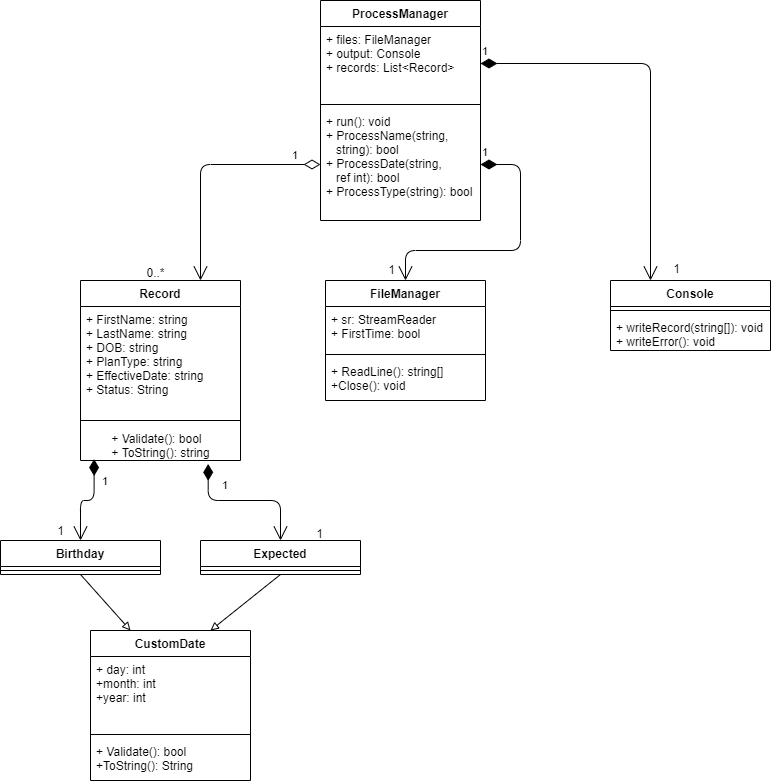

The diagram above was exported from draw.io. Its source (the exported page's mxGraphModel, read from the mxfile embedded in the PNG):
<mxGraphModel dx="1038" dy="531" grid="1" gridSize="10" guides="1" tooltips="1" connect="1" arrows="1" fold="1" page="1" pageScale="1" pageWidth="850" pageHeight="1100" math="0" shadow="0">
  <root>
    <mxCell id="0" />
    <mxCell id="1" parent="0" />
    <mxCell id="oZ3bb2DGkR8uY_PdLGbP-1" value="ProcessManager" style="swimlane;fontStyle=1;align=center;verticalAlign=top;childLayout=stackLayout;horizontal=1;startSize=26;horizontalStack=0;resizeParent=1;resizeParentMax=0;resizeLast=0;collapsible=1;marginBottom=0;" parent="1" vertex="1">
      <mxGeometry x="340" y="30" width="160" height="220" as="geometry" />
    </mxCell>
    <mxCell id="oZ3bb2DGkR8uY_PdLGbP-2" value="+ files: FileManager&#10;+ output: Console&#10;+ records: List&lt;Record&gt;" style="text;strokeColor=none;fillColor=none;align=left;verticalAlign=top;spacingLeft=4;spacingRight=4;overflow=hidden;rotatable=0;points=[[0,0.5],[1,0.5]];portConstraint=eastwest;" parent="oZ3bb2DGkR8uY_PdLGbP-1" vertex="1">
      <mxGeometry y="26" width="160" height="74" as="geometry" />
    </mxCell>
    <mxCell id="oZ3bb2DGkR8uY_PdLGbP-3" value="" style="line;strokeWidth=1;fillColor=none;align=left;verticalAlign=middle;spacingTop=-1;spacingLeft=3;spacingRight=3;rotatable=0;labelPosition=right;points=[];portConstraint=eastwest;" parent="oZ3bb2DGkR8uY_PdLGbP-1" vertex="1">
      <mxGeometry y="100" width="160" height="8" as="geometry" />
    </mxCell>
    <mxCell id="oZ3bb2DGkR8uY_PdLGbP-4" value="+ run(): void&#10;+ ProcessName(string, &#10;   string): bool&#10;+ ProcessDate(string, &#10;   ref int): bool&#10;+ ProcessType(string): bool" style="text;strokeColor=none;fillColor=none;align=left;verticalAlign=top;spacingLeft=4;spacingRight=4;overflow=hidden;rotatable=0;points=[[0,0.5],[1,0.5]];portConstraint=eastwest;" parent="oZ3bb2DGkR8uY_PdLGbP-1" vertex="1">
      <mxGeometry y="108" width="160" height="112" as="geometry" />
    </mxCell>
    <mxCell id="oZ3bb2DGkR8uY_PdLGbP-5" value="Record" style="swimlane;fontStyle=1;align=center;verticalAlign=top;childLayout=stackLayout;horizontal=1;startSize=26;horizontalStack=0;resizeParent=1;resizeParentMax=0;resizeLast=0;collapsible=1;marginBottom=0;" parent="1" vertex="1">
      <mxGeometry x="100" y="310" width="160" height="180" as="geometry" />
    </mxCell>
    <mxCell id="oZ3bb2DGkR8uY_PdLGbP-6" value="+ FirstName: string&#10;+ LastName: string&#10;+ DOB: string&#10;+ PlanType: string&#10;+ EffectiveDate: string&#10;+ Status: String" style="text;strokeColor=none;fillColor=none;align=left;verticalAlign=top;spacingLeft=4;spacingRight=4;overflow=hidden;rotatable=0;points=[[0,0.5],[1,0.5]];portConstraint=eastwest;" parent="oZ3bb2DGkR8uY_PdLGbP-5" vertex="1">
      <mxGeometry y="26" width="160" height="104" as="geometry" />
    </mxCell>
    <mxCell id="oZ3bb2DGkR8uY_PdLGbP-7" value="" style="line;strokeWidth=1;fillColor=none;align=left;verticalAlign=middle;spacingTop=-1;spacingLeft=3;spacingRight=3;rotatable=0;labelPosition=right;points=[];portConstraint=eastwest;" parent="oZ3bb2DGkR8uY_PdLGbP-5" vertex="1">
      <mxGeometry y="130" width="160" height="20" as="geometry" />
    </mxCell>
    <mxCell id="oVTEmpXS6EEX6timEcpO-6" value="&lt;div style=&quot;text-align: left&quot;&gt;&lt;span&gt;+ Validate(): bool&lt;/span&gt;&lt;/div&gt;&lt;div style=&quot;text-align: left&quot;&gt;&lt;span&gt;+ ToString(): string&lt;/span&gt;&lt;/div&gt;" style="text;html=1;align=center;verticalAlign=middle;resizable=0;points=[];autosize=1;" parent="oZ3bb2DGkR8uY_PdLGbP-5" vertex="1">
      <mxGeometry y="150" width="160" height="30" as="geometry" />
    </mxCell>
    <mxCell id="oZ3bb2DGkR8uY_PdLGbP-9" value="FileManager" style="swimlane;fontStyle=1;align=center;verticalAlign=top;childLayout=stackLayout;horizontal=1;startSize=26;horizontalStack=0;resizeParent=1;resizeParentMax=0;resizeLast=0;collapsible=1;marginBottom=0;" parent="1" vertex="1">
      <mxGeometry x="345" y="310" width="160" height="120" as="geometry" />
    </mxCell>
    <mxCell id="oZ3bb2DGkR8uY_PdLGbP-10" value="+ sr: StreamReader&#10;+ FirstTime: bool" style="text;strokeColor=none;fillColor=none;align=left;verticalAlign=top;spacingLeft=4;spacingRight=4;overflow=hidden;rotatable=0;points=[[0,0.5],[1,0.5]];portConstraint=eastwest;" parent="oZ3bb2DGkR8uY_PdLGbP-9" vertex="1">
      <mxGeometry y="26" width="160" height="44" as="geometry" />
    </mxCell>
    <mxCell id="oZ3bb2DGkR8uY_PdLGbP-11" value="" style="line;strokeWidth=1;fillColor=none;align=left;verticalAlign=middle;spacingTop=-1;spacingLeft=3;spacingRight=3;rotatable=0;labelPosition=right;points=[];portConstraint=eastwest;" parent="oZ3bb2DGkR8uY_PdLGbP-9" vertex="1">
      <mxGeometry y="70" width="160" height="8" as="geometry" />
    </mxCell>
    <mxCell id="oZ3bb2DGkR8uY_PdLGbP-12" value="+ ReadLine(): string[]&#10;+Close(): void" style="text;strokeColor=none;fillColor=none;align=left;verticalAlign=top;spacingLeft=4;spacingRight=4;overflow=hidden;rotatable=0;points=[[0,0.5],[1,0.5]];portConstraint=eastwest;" parent="oZ3bb2DGkR8uY_PdLGbP-9" vertex="1">
      <mxGeometry y="78" width="160" height="42" as="geometry" />
    </mxCell>
    <mxCell id="oZ3bb2DGkR8uY_PdLGbP-13" value="Console" style="swimlane;fontStyle=1;align=center;verticalAlign=top;childLayout=stackLayout;horizontal=1;startSize=26;horizontalStack=0;resizeParent=1;resizeParentMax=0;resizeLast=0;collapsible=1;marginBottom=0;" parent="1" vertex="1">
      <mxGeometry x="630" y="310" width="160" height="70" as="geometry" />
    </mxCell>
    <mxCell id="oZ3bb2DGkR8uY_PdLGbP-15" value="" style="line;strokeWidth=1;fillColor=none;align=left;verticalAlign=middle;spacingTop=-1;spacingLeft=3;spacingRight=3;rotatable=0;labelPosition=right;points=[];portConstraint=eastwest;" parent="oZ3bb2DGkR8uY_PdLGbP-13" vertex="1">
      <mxGeometry y="26" width="160" height="8" as="geometry" />
    </mxCell>
    <mxCell id="oZ3bb2DGkR8uY_PdLGbP-16" value="+ writeRecord(string[]): void&#10;+ writeError(): void" style="text;strokeColor=none;fillColor=none;align=left;verticalAlign=top;spacingLeft=4;spacingRight=4;overflow=hidden;rotatable=0;points=[[0,0.5],[1,0.5]];portConstraint=eastwest;" parent="oZ3bb2DGkR8uY_PdLGbP-13" vertex="1">
      <mxGeometry y="34" width="160" height="36" as="geometry" />
    </mxCell>
    <mxCell id="oZ3bb2DGkR8uY_PdLGbP-18" value="0..*" style="text;html=1;align=center;verticalAlign=middle;resizable=0;points=[];autosize=1;" parent="1" vertex="1">
      <mxGeometry x="160" y="292" width="30" height="20" as="geometry" />
    </mxCell>
    <mxCell id="oZ3bb2DGkR8uY_PdLGbP-19" value="1" style="endArrow=open;html=1;endSize=12;startArrow=diamondThin;startSize=14;startFill=1;edgeStyle=orthogonalEdgeStyle;align=left;verticalAlign=bottom;entryX=0.5;entryY=0;entryDx=0;entryDy=0;exitX=1;exitY=0.5;exitDx=0;exitDy=0;" parent="1" source="oZ3bb2DGkR8uY_PdLGbP-4" target="oZ3bb2DGkR8uY_PdLGbP-9" edge="1">
      <mxGeometry x="-1" y="3" relative="1" as="geometry">
        <mxPoint x="380" y="280" as="sourcePoint" />
        <mxPoint x="540" y="280" as="targetPoint" />
        <Array as="points">
          <mxPoint x="540" y="194" />
          <mxPoint x="540" y="280" />
          <mxPoint x="425" y="280" />
        </Array>
      </mxGeometry>
    </mxCell>
    <mxCell id="oZ3bb2DGkR8uY_PdLGbP-20" value="1" style="endArrow=open;html=1;endSize=12;startArrow=diamondThin;startSize=14;startFill=0;edgeStyle=orthogonalEdgeStyle;align=left;verticalAlign=bottom;entryX=0.75;entryY=0;entryDx=0;entryDy=0;exitX=0;exitY=0.5;exitDx=0;exitDy=0;" parent="1" source="oZ3bb2DGkR8uY_PdLGbP-4" target="oZ3bb2DGkR8uY_PdLGbP-5" edge="1">
      <mxGeometry x="-0.7458" relative="1" as="geometry">
        <mxPoint x="120" y="210" as="sourcePoint" />
        <mxPoint x="280" y="210" as="targetPoint" />
        <mxPoint as="offset" />
      </mxGeometry>
    </mxCell>
    <mxCell id="oZ3bb2DGkR8uY_PdLGbP-21" value="1" style="text;html=1;align=center;verticalAlign=middle;resizable=0;points=[];autosize=1;" parent="1" vertex="1">
      <mxGeometry x="401" y="289" width="20" height="20" as="geometry" />
    </mxCell>
    <mxCell id="oZ3bb2DGkR8uY_PdLGbP-22" value="1" style="endArrow=open;html=1;endSize=12;startArrow=diamondThin;startSize=14;startFill=1;edgeStyle=orthogonalEdgeStyle;align=left;verticalAlign=bottom;exitX=1;exitY=0.5;exitDx=0;exitDy=0;entryX=0.25;entryY=0;entryDx=0;entryDy=0;" parent="1" source="oZ3bb2DGkR8uY_PdLGbP-2" target="oZ3bb2DGkR8uY_PdLGbP-13" edge="1">
      <mxGeometry x="-1" y="3" relative="1" as="geometry">
        <mxPoint x="610" y="170" as="sourcePoint" />
        <mxPoint x="770" y="170" as="targetPoint" />
      </mxGeometry>
    </mxCell>
    <mxCell id="oZ3bb2DGkR8uY_PdLGbP-23" value="1" style="text;html=1;align=center;verticalAlign=middle;resizable=0;points=[];autosize=1;" parent="1" vertex="1">
      <mxGeometry x="686" y="288" width="20" height="20" as="geometry" />
    </mxCell>
    <mxCell id="oVTEmpXS6EEX6timEcpO-11" value="Birthday" style="swimlane;fontStyle=1;align=center;verticalAlign=top;childLayout=stackLayout;horizontal=1;startSize=26;horizontalStack=0;resizeParent=1;resizeParentMax=0;resizeLast=0;collapsible=1;marginBottom=0;" parent="1" vertex="1">
      <mxGeometry x="20" y="570" width="160" height="34" as="geometry" />
    </mxCell>
    <mxCell id="oVTEmpXS6EEX6timEcpO-13" value="" style="line;strokeWidth=1;fillColor=none;align=left;verticalAlign=middle;spacingTop=-1;spacingLeft=3;spacingRight=3;rotatable=0;labelPosition=right;points=[];portConstraint=eastwest;" parent="oVTEmpXS6EEX6timEcpO-11" vertex="1">
      <mxGeometry y="26" width="160" height="8" as="geometry" />
    </mxCell>
    <mxCell id="oVTEmpXS6EEX6timEcpO-15" value="Expected" style="swimlane;fontStyle=1;align=center;verticalAlign=top;childLayout=stackLayout;horizontal=1;startSize=26;horizontalStack=0;resizeParent=1;resizeParentMax=0;resizeLast=0;collapsible=1;marginBottom=0;" parent="1" vertex="1">
      <mxGeometry x="220" y="570" width="160" height="34" as="geometry" />
    </mxCell>
    <mxCell id="oVTEmpXS6EEX6timEcpO-17" value="" style="line;strokeWidth=1;fillColor=none;align=left;verticalAlign=middle;spacingTop=-1;spacingLeft=3;spacingRight=3;rotatable=0;labelPosition=right;points=[];portConstraint=eastwest;" parent="oVTEmpXS6EEX6timEcpO-15" vertex="1">
      <mxGeometry y="26" width="160" height="8" as="geometry" />
    </mxCell>
    <mxCell id="oVTEmpXS6EEX6timEcpO-20" value="1" style="endArrow=open;html=1;endSize=12;startArrow=diamondThin;startSize=14;startFill=1;edgeStyle=orthogonalEdgeStyle;align=left;verticalAlign=bottom;entryX=0.5;entryY=0;entryDx=0;entryDy=0;exitX=0.085;exitY=0.953;exitDx=0;exitDy=0;exitPerimeter=0;" parent="1" source="oVTEmpXS6EEX6timEcpO-6" target="oVTEmpXS6EEX6timEcpO-11" edge="1">
      <mxGeometry x="-0.3388" y="6" relative="1" as="geometry">
        <mxPoint x="10" y="520" as="sourcePoint" />
        <mxPoint x="170" y="520" as="targetPoint" />
        <mxPoint as="offset" />
      </mxGeometry>
    </mxCell>
    <mxCell id="oVTEmpXS6EEX6timEcpO-21" value="1" style="text;html=1;align=center;verticalAlign=middle;resizable=0;points=[];autosize=1;" parent="1" vertex="1">
      <mxGeometry x="70" y="550" width="20" height="20" as="geometry" />
    </mxCell>
    <mxCell id="oVTEmpXS6EEX6timEcpO-22" value="1" style="endArrow=open;html=1;endSize=12;startArrow=diamondThin;startSize=14;startFill=1;edgeStyle=orthogonalEdgeStyle;align=left;verticalAlign=bottom;entryX=0.5;entryY=0;entryDx=0;entryDy=0;exitX=0.798;exitY=1.113;exitDx=0;exitDy=0;exitPerimeter=0;" parent="1" source="oVTEmpXS6EEX6timEcpO-6" target="oVTEmpXS6EEX6timEcpO-15" edge="1">
      <mxGeometry x="-0.3388" y="6" relative="1" as="geometry">
        <mxPoint x="233.5999999999999" y="508.99999999999994" as="sourcePoint" />
        <mxPoint x="220" y="590.41" as="targetPoint" />
        <mxPoint as="offset" />
      </mxGeometry>
    </mxCell>
    <mxCell id="oVTEmpXS6EEX6timEcpO-23" value="1" style="text;html=1;align=center;verticalAlign=middle;resizable=0;points=[];autosize=1;" parent="1" vertex="1">
      <mxGeometry x="329" y="553" width="20" height="20" as="geometry" />
    </mxCell>
    <mxCell id="oVTEmpXS6EEX6timEcpO-24" value="CustomDate" style="swimlane;fontStyle=1;align=center;verticalAlign=top;childLayout=stackLayout;horizontal=1;startSize=26;horizontalStack=0;resizeParent=1;resizeParentMax=0;resizeLast=0;collapsible=1;marginBottom=0;" parent="1" vertex="1">
      <mxGeometry x="110" y="660" width="160" height="150" as="geometry" />
    </mxCell>
    <mxCell id="oVTEmpXS6EEX6timEcpO-25" value="+ day: int&#10;+month: int&#10;+year: int" style="text;strokeColor=none;fillColor=none;align=left;verticalAlign=top;spacingLeft=4;spacingRight=4;overflow=hidden;rotatable=0;points=[[0,0.5],[1,0.5]];portConstraint=eastwest;" parent="oVTEmpXS6EEX6timEcpO-24" vertex="1">
      <mxGeometry y="26" width="160" height="74" as="geometry" />
    </mxCell>
    <mxCell id="oVTEmpXS6EEX6timEcpO-26" value="" style="line;strokeWidth=1;fillColor=none;align=left;verticalAlign=middle;spacingTop=-1;spacingLeft=3;spacingRight=3;rotatable=0;labelPosition=right;points=[];portConstraint=eastwest;" parent="oVTEmpXS6EEX6timEcpO-24" vertex="1">
      <mxGeometry y="100" width="160" height="8" as="geometry" />
    </mxCell>
    <mxCell id="oVTEmpXS6EEX6timEcpO-27" value="+ Validate(): bool&#10;+ToString(): String" style="text;strokeColor=none;fillColor=none;align=left;verticalAlign=top;spacingLeft=4;spacingRight=4;overflow=hidden;rotatable=0;points=[[0,0.5],[1,0.5]];portConstraint=eastwest;" parent="oVTEmpXS6EEX6timEcpO-24" vertex="1">
      <mxGeometry y="108" width="160" height="42" as="geometry" />
    </mxCell>
    <mxCell id="oVTEmpXS6EEX6timEcpO-29" value="" style="endArrow=block;html=1;endFill=0;entryX=0.75;entryY=0;entryDx=0;entryDy=0;exitX=0.5;exitY=1;exitDx=0;exitDy=0;" parent="1" source="oVTEmpXS6EEX6timEcpO-15" target="oVTEmpXS6EEX6timEcpO-24" edge="1">
      <mxGeometry width="50" height="50" relative="1" as="geometry">
        <mxPoint x="330" y="640" as="sourcePoint" />
        <mxPoint x="120.88000000000011" y="613.8" as="targetPoint" />
      </mxGeometry>
    </mxCell>
    <mxCell id="oVTEmpXS6EEX6timEcpO-30" value="" style="endArrow=block;html=1;endFill=0;entryX=0.25;entryY=0;entryDx=0;entryDy=0;exitX=0.5;exitY=1;exitDx=0;exitDy=0;" parent="1" source="oVTEmpXS6EEX6timEcpO-11" target="oVTEmpXS6EEX6timEcpO-24" edge="1">
      <mxGeometry width="50" height="50" relative="1" as="geometry">
        <mxPoint x="100" y="600" as="sourcePoint" />
        <mxPoint x="130" y="666" as="targetPoint" />
      </mxGeometry>
    </mxCell>
  </root>
</mxGraphModel>